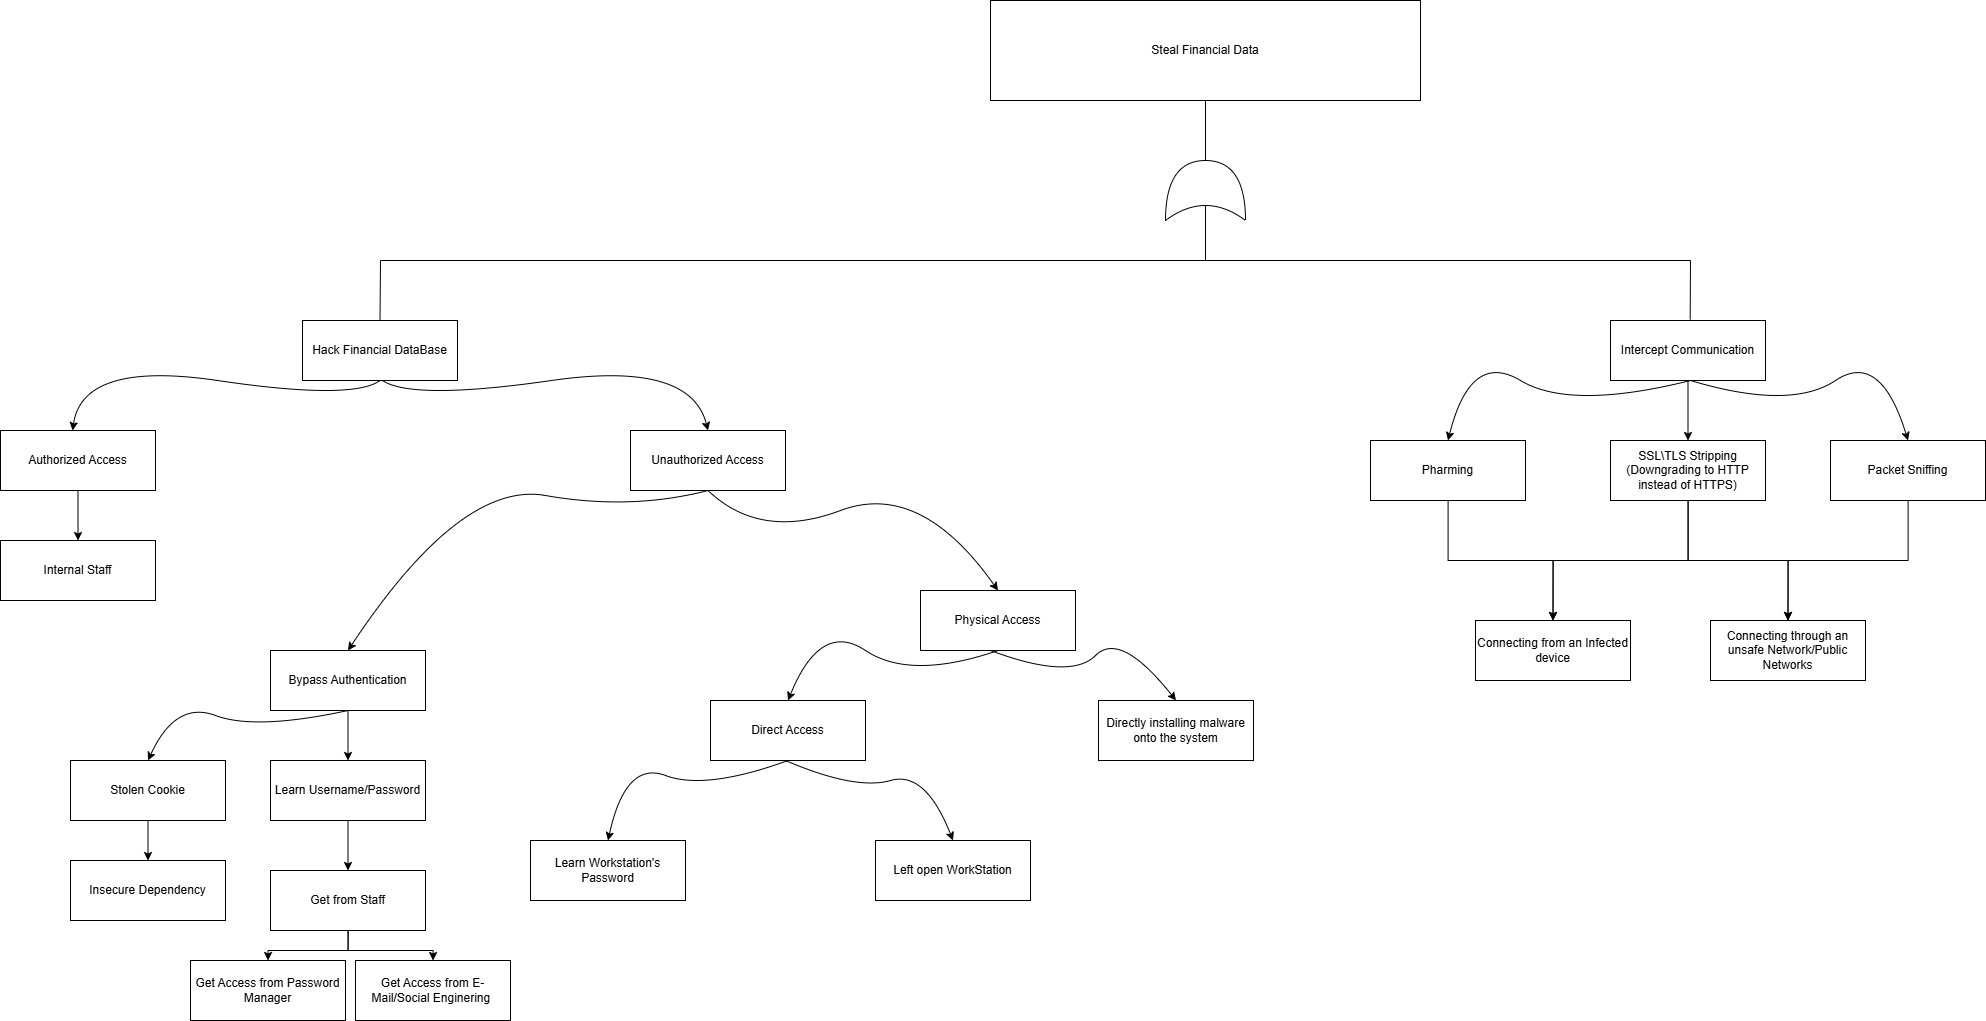

The diagram above was exported from draw.io. Its source (the exported page's mxGraphModel, read from the mxfile embedded in the PNG):
<mxGraphModel dx="2934" dy="1124" grid="1" gridSize="10" guides="1" tooltips="1" connect="1" arrows="1" fold="1" page="1" pageScale="1" pageWidth="850" pageHeight="1100" math="0" shadow="0">
  <root>
    <mxCell id="0" />
    <mxCell id="1" parent="0" />
    <mxCell id="cWkaHdE7VlUQXTtZKIMp-1" value="Steal Financial Data" style="rounded=0;whiteSpace=wrap;html=1;" parent="1" vertex="1">
      <mxGeometry x="210" y="40" width="430" height="100" as="geometry" />
    </mxCell>
    <mxCell id="m713UrHTzjIS1bYXx9w6-2" value="" style="shape=xor;whiteSpace=wrap;html=1;rotation=-90;" parent="1" vertex="1">
      <mxGeometry x="395" y="190" width="60" height="80" as="geometry" />
    </mxCell>
    <mxCell id="m713UrHTzjIS1bYXx9w6-5" value="" style="endArrow=none;html=1;rounded=0;entryX=0.5;entryY=1;entryDx=0;entryDy=0;exitX=1;exitY=0.5;exitDx=0;exitDy=0;exitPerimeter=0;" parent="1" source="m713UrHTzjIS1bYXx9w6-2" target="cWkaHdE7VlUQXTtZKIMp-1" edge="1">
      <mxGeometry width="50" height="50" relative="1" as="geometry">
        <mxPoint x="290" y="240" as="sourcePoint" />
        <mxPoint x="340" y="190" as="targetPoint" />
      </mxGeometry>
    </mxCell>
    <mxCell id="m713UrHTzjIS1bYXx9w6-6" value="" style="endArrow=none;html=1;rounded=0;entryX=0.25;entryY=0.5;entryDx=0;entryDy=0;entryPerimeter=0;" parent="1" target="m713UrHTzjIS1bYXx9w6-2" edge="1">
      <mxGeometry width="50" height="50" relative="1" as="geometry">
        <mxPoint x="425" y="300" as="sourcePoint" />
        <mxPoint x="400" y="320" as="targetPoint" />
      </mxGeometry>
    </mxCell>
    <mxCell id="m713UrHTzjIS1bYXx9w6-7" value="" style="endArrow=none;html=1;rounded=0;" parent="1" edge="1">
      <mxGeometry width="50" height="50" relative="1" as="geometry">
        <mxPoint x="910" y="300" as="sourcePoint" />
        <mxPoint x="420" y="300" as="targetPoint" />
      </mxGeometry>
    </mxCell>
    <mxCell id="m713UrHTzjIS1bYXx9w6-8" value="" style="endArrow=none;html=1;rounded=0;" parent="1" edge="1">
      <mxGeometry width="50" height="50" relative="1" as="geometry">
        <mxPoint x="425" y="300" as="sourcePoint" />
        <mxPoint x="-400" y="300" as="targetPoint" />
      </mxGeometry>
    </mxCell>
    <mxCell id="CRtL4jzUmn-6PMIAGPmu-1" value="Hack Financial DataBase" style="rounded=0;whiteSpace=wrap;html=1;" parent="1" vertex="1">
      <mxGeometry x="-478" y="360" width="155" height="60" as="geometry" />
    </mxCell>
    <mxCell id="CRtL4jzUmn-6PMIAGPmu-63" style="edgeStyle=orthogonalEdgeStyle;rounded=0;orthogonalLoop=1;jettySize=auto;html=1;entryX=0.5;entryY=0;entryDx=0;entryDy=0;" parent="1" source="CRtL4jzUmn-6PMIAGPmu-3" target="CRtL4jzUmn-6PMIAGPmu-55" edge="1">
      <mxGeometry relative="1" as="geometry" />
    </mxCell>
    <mxCell id="CRtL4jzUmn-6PMIAGPmu-3" value="Intercept Communication" style="rounded=0;whiteSpace=wrap;html=1;" parent="1" vertex="1">
      <mxGeometry x="830" y="360" width="155" height="60" as="geometry" />
    </mxCell>
    <mxCell id="CRtL4jzUmn-6PMIAGPmu-40" style="edgeStyle=orthogonalEdgeStyle;rounded=0;orthogonalLoop=1;jettySize=auto;html=1;entryX=0.5;entryY=0;entryDx=0;entryDy=0;" parent="1" source="CRtL4jzUmn-6PMIAGPmu-7" target="CRtL4jzUmn-6PMIAGPmu-39" edge="1">
      <mxGeometry relative="1" as="geometry" />
    </mxCell>
    <mxCell id="CRtL4jzUmn-6PMIAGPmu-7" value="Bypass Authentication" style="rounded=0;whiteSpace=wrap;html=1;" parent="1" vertex="1">
      <mxGeometry x="-510" y="690" width="155" height="60" as="geometry" />
    </mxCell>
    <mxCell id="CRtL4jzUmn-6PMIAGPmu-8" value="" style="endArrow=none;html=1;rounded=0;exitX=0.514;exitY=-0.016;exitDx=0;exitDy=0;exitPerimeter=0;" parent="1" source="CRtL4jzUmn-6PMIAGPmu-3" edge="1">
      <mxGeometry width="50" height="50" relative="1" as="geometry">
        <mxPoint x="907.4200000000001" y="360" as="sourcePoint" />
        <mxPoint x="910" y="300" as="targetPoint" />
      </mxGeometry>
    </mxCell>
    <mxCell id="CRtL4jzUmn-6PMIAGPmu-9" value="" style="endArrow=none;html=1;rounded=0;exitX=0.5;exitY=0;exitDx=0;exitDy=0;" parent="1" source="CRtL4jzUmn-6PMIAGPmu-1" edge="1">
      <mxGeometry width="50" height="50" relative="1" as="geometry">
        <mxPoint x="-401" y="360" as="sourcePoint" />
        <mxPoint x="-400" y="300" as="targetPoint" />
      </mxGeometry>
    </mxCell>
    <mxCell id="CRtL4jzUmn-6PMIAGPmu-11" value="" style="curved=1;endArrow=classic;html=1;rounded=0;exitX=0.5;exitY=1;exitDx=0;exitDy=0;entryX=0.465;entryY=0;entryDx=0;entryDy=0;entryPerimeter=0;" parent="1" source="CRtL4jzUmn-6PMIAGPmu-1" target="CRtL4jzUmn-6PMIAGPmu-13" edge="1">
      <mxGeometry width="50" height="50" relative="1" as="geometry">
        <mxPoint x="-388" y="500" as="sourcePoint" />
        <mxPoint x="-558" y="480" as="targetPoint" />
        <Array as="points">
          <mxPoint x="-428" y="440" />
          <mxPoint x="-698" y="400" />
        </Array>
      </mxGeometry>
    </mxCell>
    <mxCell id="CRtL4jzUmn-6PMIAGPmu-20" style="edgeStyle=orthogonalEdgeStyle;rounded=0;orthogonalLoop=1;jettySize=auto;html=1;entryX=0.5;entryY=0;entryDx=0;entryDy=0;" parent="1" source="CRtL4jzUmn-6PMIAGPmu-13" target="CRtL4jzUmn-6PMIAGPmu-18" edge="1">
      <mxGeometry relative="1" as="geometry" />
    </mxCell>
    <mxCell id="CRtL4jzUmn-6PMIAGPmu-13" value="Authorized Access" style="rounded=0;whiteSpace=wrap;html=1;" parent="1" vertex="1">
      <mxGeometry x="-780" y="470" width="155" height="60" as="geometry" />
    </mxCell>
    <mxCell id="CRtL4jzUmn-6PMIAGPmu-14" value="" style="curved=1;endArrow=classic;html=1;rounded=0;exitX=0.5;exitY=1;exitDx=0;exitDy=0;entryX=0.5;entryY=0;entryDx=0;entryDy=0;" parent="1" target="CRtL4jzUmn-6PMIAGPmu-17" edge="1">
      <mxGeometry width="50" height="50" relative="1" as="geometry">
        <mxPoint x="-398" y="420" as="sourcePoint" />
        <mxPoint x="-238" y="480" as="targetPoint" />
        <Array as="points">
          <mxPoint x="-368" y="440" />
          <mxPoint x="-90" y="400" />
        </Array>
      </mxGeometry>
    </mxCell>
    <mxCell id="CRtL4jzUmn-6PMIAGPmu-17" value="Unauthorized Access" style="rounded=0;whiteSpace=wrap;html=1;" parent="1" vertex="1">
      <mxGeometry x="-150" y="470" width="155" height="60" as="geometry" />
    </mxCell>
    <mxCell id="CRtL4jzUmn-6PMIAGPmu-18" value="Internal Staff" style="rounded=0;whiteSpace=wrap;html=1;" parent="1" vertex="1">
      <mxGeometry x="-780" y="580" width="155" height="60" as="geometry" />
    </mxCell>
    <mxCell id="CRtL4jzUmn-6PMIAGPmu-26" value="" style="curved=1;endArrow=classic;html=1;rounded=0;exitX=0.5;exitY=1;exitDx=0;exitDy=0;entryX=0.5;entryY=0;entryDx=0;entryDy=0;" parent="1" source="CRtL4jzUmn-6PMIAGPmu-17" target="CRtL4jzUmn-6PMIAGPmu-7" edge="1">
      <mxGeometry width="50" height="50" relative="1" as="geometry">
        <mxPoint x="-40" y="640" as="sourcePoint" />
        <mxPoint x="10" y="590" as="targetPoint" />
        <Array as="points">
          <mxPoint x="-150" y="550" />
          <mxPoint x="-320" y="520" />
        </Array>
      </mxGeometry>
    </mxCell>
    <mxCell id="CRtL4jzUmn-6PMIAGPmu-27" value="Physical Access" style="rounded=0;whiteSpace=wrap;html=1;" parent="1" vertex="1">
      <mxGeometry x="140" y="630" width="155" height="60" as="geometry" />
    </mxCell>
    <mxCell id="CRtL4jzUmn-6PMIAGPmu-28" value="" style="curved=1;endArrow=classic;html=1;rounded=0;exitX=0.5;exitY=1;exitDx=0;exitDy=0;entryX=0.5;entryY=0;entryDx=0;entryDy=0;" parent="1" source="CRtL4jzUmn-6PMIAGPmu-17" target="CRtL4jzUmn-6PMIAGPmu-27" edge="1">
      <mxGeometry width="50" height="50" relative="1" as="geometry">
        <mxPoint x="100" y="660" as="sourcePoint" />
        <mxPoint x="150" y="610" as="targetPoint" />
        <Array as="points">
          <mxPoint x="-20" y="580" />
          <mxPoint x="140" y="520" />
        </Array>
      </mxGeometry>
    </mxCell>
    <mxCell id="CRtL4jzUmn-6PMIAGPmu-29" value="Direct Access" style="rounded=0;whiteSpace=wrap;html=1;" parent="1" vertex="1">
      <mxGeometry x="-70" y="740" width="155" height="60" as="geometry" />
    </mxCell>
    <mxCell id="CRtL4jzUmn-6PMIAGPmu-30" value="Directly installing malware onto the system" style="rounded=0;whiteSpace=wrap;html=1;" parent="1" vertex="1">
      <mxGeometry x="318" y="740" width="155" height="60" as="geometry" />
    </mxCell>
    <mxCell id="CRtL4jzUmn-6PMIAGPmu-31" value="" style="curved=1;endArrow=classic;html=1;rounded=0;exitX=0.5;exitY=1;exitDx=0;exitDy=0;entryX=0.5;entryY=0;entryDx=0;entryDy=0;" parent="1" source="CRtL4jzUmn-6PMIAGPmu-27" target="CRtL4jzUmn-6PMIAGPmu-29" edge="1">
      <mxGeometry width="50" height="50" relative="1" as="geometry">
        <mxPoint x="280" y="980" as="sourcePoint" />
        <mxPoint x="330" y="930" as="targetPoint" />
        <Array as="points">
          <mxPoint x="130" y="720" />
          <mxPoint x="40" y="660" />
        </Array>
      </mxGeometry>
    </mxCell>
    <mxCell id="CRtL4jzUmn-6PMIAGPmu-32" value="" style="curved=1;endArrow=classic;html=1;rounded=0;entryX=0.5;entryY=0;entryDx=0;entryDy=0;" parent="1" target="CRtL4jzUmn-6PMIAGPmu-30" edge="1">
      <mxGeometry width="50" height="50" relative="1" as="geometry">
        <mxPoint x="210" y="690" as="sourcePoint" />
        <mxPoint x="330" y="930" as="targetPoint" />
        <Array as="points">
          <mxPoint x="290" y="720" />
          <mxPoint x="340" y="670" />
        </Array>
      </mxGeometry>
    </mxCell>
    <mxCell id="CRtL4jzUmn-6PMIAGPmu-33" value="Learn Workstation's Password" style="rounded=0;whiteSpace=wrap;html=1;" parent="1" vertex="1">
      <mxGeometry x="-250" y="880" width="155" height="60" as="geometry" />
    </mxCell>
    <mxCell id="CRtL4jzUmn-6PMIAGPmu-34" value="Left open WorkStation" style="rounded=0;whiteSpace=wrap;html=1;" parent="1" vertex="1">
      <mxGeometry x="95" y="880" width="155" height="60" as="geometry" />
    </mxCell>
    <mxCell id="CRtL4jzUmn-6PMIAGPmu-35" value="" style="curved=1;endArrow=classic;html=1;rounded=0;exitX=0.5;exitY=1;exitDx=0;exitDy=0;entryX=0.5;entryY=0;entryDx=0;entryDy=0;" parent="1" source="CRtL4jzUmn-6PMIAGPmu-29" target="CRtL4jzUmn-6PMIAGPmu-33" edge="1">
      <mxGeometry width="50" height="50" relative="1" as="geometry">
        <mxPoint x="115" y="880" as="sourcePoint" />
        <mxPoint x="165" y="830" as="targetPoint" />
        <Array as="points">
          <mxPoint x="-75" y="830" />
          <mxPoint x="-155" y="800" />
        </Array>
      </mxGeometry>
    </mxCell>
    <mxCell id="CRtL4jzUmn-6PMIAGPmu-36" value="" style="curved=1;endArrow=classic;html=1;rounded=0;entryX=0.5;entryY=0;entryDx=0;entryDy=0;" parent="1" target="CRtL4jzUmn-6PMIAGPmu-34" edge="1">
      <mxGeometry width="50" height="50" relative="1" as="geometry">
        <mxPoint x="5" y="800" as="sourcePoint" />
        <mxPoint x="235" y="820" as="targetPoint" />
        <Array as="points">
          <mxPoint x="75" y="830" />
          <mxPoint x="145" y="810" />
        </Array>
      </mxGeometry>
    </mxCell>
    <mxCell id="CRtL4jzUmn-6PMIAGPmu-44" style="edgeStyle=orthogonalEdgeStyle;rounded=0;orthogonalLoop=1;jettySize=auto;html=1;entryX=0.5;entryY=0;entryDx=0;entryDy=0;" parent="1" source="CRtL4jzUmn-6PMIAGPmu-37" target="CRtL4jzUmn-6PMIAGPmu-43" edge="1">
      <mxGeometry relative="1" as="geometry" />
    </mxCell>
    <mxCell id="CRtL4jzUmn-6PMIAGPmu-37" value="Stolen Cookie" style="rounded=0;whiteSpace=wrap;html=1;" parent="1" vertex="1">
      <mxGeometry x="-710" y="800" width="155" height="60" as="geometry" />
    </mxCell>
    <mxCell id="CRtL4jzUmn-6PMIAGPmu-38" value="" style="curved=1;endArrow=classic;html=1;rounded=0;exitX=0.5;exitY=1;exitDx=0;exitDy=0;entryX=0.5;entryY=0;entryDx=0;entryDy=0;" parent="1" source="CRtL4jzUmn-6PMIAGPmu-7" target="CRtL4jzUmn-6PMIAGPmu-37" edge="1">
      <mxGeometry width="50" height="50" relative="1" as="geometry">
        <mxPoint x="-445" y="850" as="sourcePoint" />
        <mxPoint x="-395" y="800" as="targetPoint" />
        <Array as="points">
          <mxPoint x="-525" y="770" />
          <mxPoint x="-605" y="740" />
        </Array>
      </mxGeometry>
    </mxCell>
    <mxCell id="CRtL4jzUmn-6PMIAGPmu-46" style="edgeStyle=orthogonalEdgeStyle;rounded=0;orthogonalLoop=1;jettySize=auto;html=1;entryX=0.5;entryY=0;entryDx=0;entryDy=0;" parent="1" source="CRtL4jzUmn-6PMIAGPmu-39" target="CRtL4jzUmn-6PMIAGPmu-45" edge="1">
      <mxGeometry relative="1" as="geometry" />
    </mxCell>
    <mxCell id="CRtL4jzUmn-6PMIAGPmu-39" value="Learn Username/Password" style="rounded=0;whiteSpace=wrap;html=1;" parent="1" vertex="1">
      <mxGeometry x="-510" y="800" width="155" height="60" as="geometry" />
    </mxCell>
    <mxCell id="CRtL4jzUmn-6PMIAGPmu-41" value="Connecting through an unsafe Network/Public Networks" style="rounded=0;whiteSpace=wrap;html=1;" parent="1" vertex="1">
      <mxGeometry x="930" y="660" width="155" height="60" as="geometry" />
    </mxCell>
    <mxCell id="CRtL4jzUmn-6PMIAGPmu-42" value="" style="curved=1;endArrow=classic;html=1;rounded=0;exitX=0.5;exitY=1;exitDx=0;exitDy=0;entryX=0.5;entryY=0;entryDx=0;entryDy=0;" parent="1" target="CRtL4jzUmn-6PMIAGPmu-57" edge="1">
      <mxGeometry width="50" height="50" relative="1" as="geometry">
        <mxPoint x="909.9999999999995" y="420" as="sourcePoint" />
        <mxPoint x="1257.4999999999995" y="470" as="targetPoint" />
        <Array as="points">
          <mxPoint x="790" y="450" />
          <mxPoint x="690" y="390" />
        </Array>
      </mxGeometry>
    </mxCell>
    <mxCell id="CRtL4jzUmn-6PMIAGPmu-43" value="Insecure Dependency" style="rounded=0;whiteSpace=wrap;html=1;" parent="1" vertex="1">
      <mxGeometry x="-710" y="900" width="155" height="60" as="geometry" />
    </mxCell>
    <mxCell id="CRtL4jzUmn-6PMIAGPmu-48" style="edgeStyle=orthogonalEdgeStyle;rounded=0;orthogonalLoop=1;jettySize=auto;html=1;entryX=0.5;entryY=0;entryDx=0;entryDy=0;" parent="1" source="CRtL4jzUmn-6PMIAGPmu-45" target="CRtL4jzUmn-6PMIAGPmu-47" edge="1">
      <mxGeometry relative="1" as="geometry" />
    </mxCell>
    <mxCell id="CRtL4jzUmn-6PMIAGPmu-50" style="edgeStyle=orthogonalEdgeStyle;rounded=0;orthogonalLoop=1;jettySize=auto;html=1;entryX=0.5;entryY=0;entryDx=0;entryDy=0;" parent="1" source="CRtL4jzUmn-6PMIAGPmu-45" target="CRtL4jzUmn-6PMIAGPmu-49" edge="1">
      <mxGeometry relative="1" as="geometry" />
    </mxCell>
    <mxCell id="CRtL4jzUmn-6PMIAGPmu-45" value="Get from Staff" style="rounded=0;whiteSpace=wrap;html=1;" parent="1" vertex="1">
      <mxGeometry x="-510" y="910" width="155" height="60" as="geometry" />
    </mxCell>
    <mxCell id="CRtL4jzUmn-6PMIAGPmu-47" value="Get Access from Password Manager" style="rounded=0;whiteSpace=wrap;html=1;" parent="1" vertex="1">
      <mxGeometry x="-590" y="1000" width="155" height="60" as="geometry" />
    </mxCell>
    <mxCell id="CRtL4jzUmn-6PMIAGPmu-49" value="Get Access from E-Mail/Social Enginering&amp;nbsp;" style="rounded=0;whiteSpace=wrap;html=1;" parent="1" vertex="1">
      <mxGeometry x="-425" y="1000" width="155" height="60" as="geometry" />
    </mxCell>
    <mxCell id="CRtL4jzUmn-6PMIAGPmu-68" style="edgeStyle=orthogonalEdgeStyle;rounded=0;orthogonalLoop=1;jettySize=auto;html=1;entryX=0.5;entryY=0;entryDx=0;entryDy=0;" parent="1" source="CRtL4jzUmn-6PMIAGPmu-51" target="CRtL4jzUmn-6PMIAGPmu-41" edge="1">
      <mxGeometry relative="1" as="geometry" />
    </mxCell>
    <mxCell id="CRtL4jzUmn-6PMIAGPmu-51" value="Packet Sniffing" style="rounded=0;whiteSpace=wrap;html=1;" parent="1" vertex="1">
      <mxGeometry x="1050" y="480" width="155" height="60" as="geometry" />
    </mxCell>
    <mxCell id="CRtL4jzUmn-6PMIAGPmu-52" value="" style="curved=1;endArrow=classic;html=1;rounded=0;entryX=0.5;entryY=0;entryDx=0;entryDy=0;" parent="1" target="CRtL4jzUmn-6PMIAGPmu-51" edge="1">
      <mxGeometry width="50" height="50" relative="1" as="geometry">
        <mxPoint x="910" y="420" as="sourcePoint" />
        <mxPoint x="1392.7299999999996" y="580" as="targetPoint" />
        <Array as="points">
          <mxPoint x="1010" y="450" />
          <mxPoint x="1100" y="390" />
        </Array>
      </mxGeometry>
    </mxCell>
    <mxCell id="CRtL4jzUmn-6PMIAGPmu-66" style="edgeStyle=orthogonalEdgeStyle;rounded=0;orthogonalLoop=1;jettySize=auto;html=1;entryX=0.5;entryY=0;entryDx=0;entryDy=0;" parent="1" source="CRtL4jzUmn-6PMIAGPmu-55" target="CRtL4jzUmn-6PMIAGPmu-60" edge="1">
      <mxGeometry relative="1" as="geometry" />
    </mxCell>
    <mxCell id="CRtL4jzUmn-6PMIAGPmu-67" style="edgeStyle=orthogonalEdgeStyle;rounded=0;orthogonalLoop=1;jettySize=auto;html=1;entryX=0.5;entryY=0;entryDx=0;entryDy=0;" parent="1" source="CRtL4jzUmn-6PMIAGPmu-55" target="CRtL4jzUmn-6PMIAGPmu-41" edge="1">
      <mxGeometry relative="1" as="geometry" />
    </mxCell>
    <mxCell id="CRtL4jzUmn-6PMIAGPmu-55" value="SSL\TLS Stripping (Downgrading to HTTP instead of HTTPS)" style="rounded=0;whiteSpace=wrap;html=1;" parent="1" vertex="1">
      <mxGeometry x="830" y="480" width="155" height="60" as="geometry" />
    </mxCell>
    <mxCell id="CRtL4jzUmn-6PMIAGPmu-65" style="edgeStyle=orthogonalEdgeStyle;rounded=0;orthogonalLoop=1;jettySize=auto;html=1;entryX=0.5;entryY=0;entryDx=0;entryDy=0;" parent="1" source="CRtL4jzUmn-6PMIAGPmu-57" target="CRtL4jzUmn-6PMIAGPmu-60" edge="1">
      <mxGeometry relative="1" as="geometry" />
    </mxCell>
    <mxCell id="CRtL4jzUmn-6PMIAGPmu-57" value="Pharming" style="rounded=0;whiteSpace=wrap;html=1;" parent="1" vertex="1">
      <mxGeometry x="590" y="480" width="155" height="60" as="geometry" />
    </mxCell>
    <mxCell id="CRtL4jzUmn-6PMIAGPmu-60" value="Connecting from an Infected device" style="rounded=0;whiteSpace=wrap;html=1;" parent="1" vertex="1">
      <mxGeometry x="695" y="660" width="155" height="60" as="geometry" />
    </mxCell>
  </root>
</mxGraphModel>